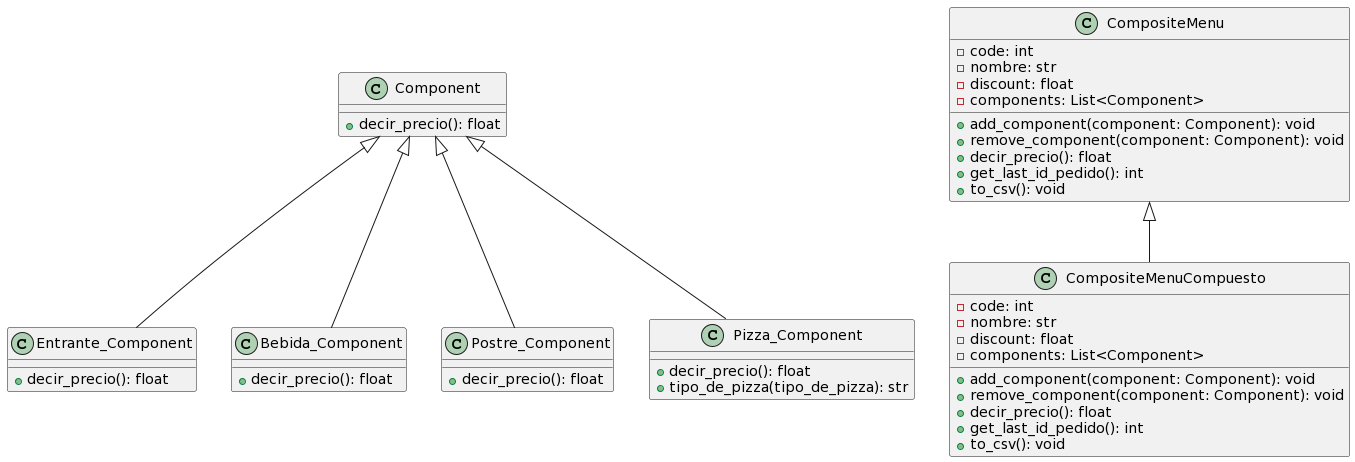

The diagram above was rendered by PlantUML. Its source (embedded in the PNG):
@startuml
class Component {
    +decir_precio(): float
}

class Entrante_Component {
    +decir_precio(): float
}

class Bebida_Component {
    +decir_precio(): float
}

class Postre_Component {
    +decir_precio(): float
}

class Pizza_Component {
    +decir_precio(): float
    +tipo_de_pizza(tipo_de_pizza): str
}

class CompositeMenu {
    -code: int
    -nombre: str
    -discount: float
    -components: List<Component>

    +add_component(component: Component): void
    +remove_component(component: Component): void
    +decir_precio(): float
    +get_last_id_pedido(): int
    +to_csv(): void
}

class CompositeMenuCompuesto {
    -code: int
    -nombre: str
    -discount: float
    -components: List<Component>

    +add_component(component: Component): void
    +remove_component(component: Component): void
    +decir_precio(): float
    +get_last_id_pedido(): int
    +to_csv(): void
}

Component <|-- Entrante_Component
Component <|-- Bebida_Component
Component <|-- Postre_Component
Component <|-- Pizza_Component

CompositeMenu <|-- CompositeMenuCompuesto
@enduml